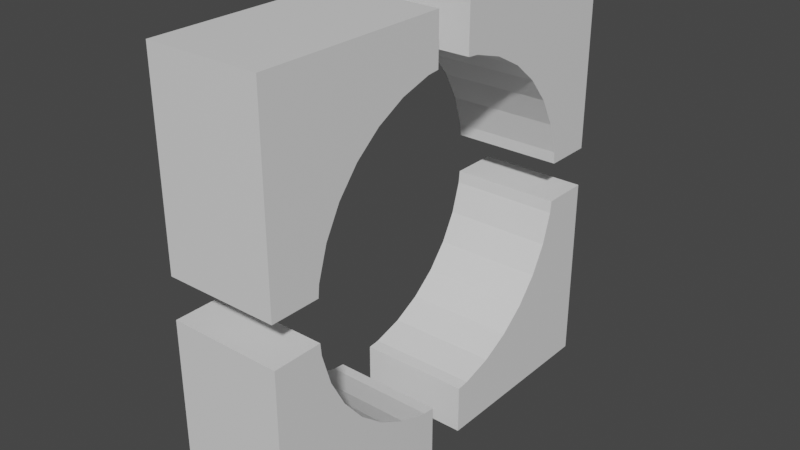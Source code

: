 # Source: VoidPassage.blend  (saved by Blender 3.5.10; exported with 4.5.12 LTS)
import bpy
from mathutils import Matrix  # noqa: F401  (used for matrix-valued properties, if any)

bpy.ops.wm.read_factory_settings(use_empty=True)
scene = bpy.context.scene
scene.name = 'Scene'

# ---- collections
col_collection = bpy.data.collections.new('Collection'); scene.collection.children.link(col_collection)

# ---- materials (node trees are filled in below, after node groups)
mat_material = bpy.data.materials.new('Material')
mat_material.alpha_threshold = 0.0
mat_material.use_transparent_shadow = False
mat_material.roughness = 0.5
mat_material.line_color = (0.0, 0.0, 0.0, 1.0)

# ---- material node trees
mat_material.use_nodes = True; mat_material.node_tree.nodes.clear()
_N = mat_material.node_tree.nodes; _L = mat_material.node_tree.links
n0 = _N.new('ShaderNodeOutputMaterial'); n0.name = 'Material Output'; n0.location = (300, 300)
n1 = _N.new('ShaderNodeBsdfPrincipled'); n1.name = 'Principled BSDF'; n1.location = (10, 300)
n1.distribution = 'GGX'
n1.subsurface_method = 'RANDOM_WALK_SKIN'
n1.inputs[3].default_value = 1.45
n1.inputs[27].default_value = (0.0, 0.0, 0.0, 1.0)
n1.inputs[28].default_value = 1.0
_L.new(n1.outputs[0], n0.inputs[0])
n0.is_active_output = True

# ---- world
world_world = bpy.data.worlds.new('World'); scene.world = world_world
world_world.use_nodes = True; world_world.node_tree.nodes.clear()
_N = world_world.node_tree.nodes; _L = world_world.node_tree.links
n0 = _N.new('ShaderNodeOutputWorld'); n0.name = 'World Output'; n0.location = (300, 300)
n1 = _N.new('ShaderNodeBackground'); n1.name = 'Background'; n1.location = (10, 300)
n1.inputs[0].default_value = (0.05088, 0.05088, 0.05088, 1.0)
_L.new(n1.outputs[0], n0.inputs[0])
n0.is_active_output = True
world_world.color = (0.05088, 0.05088, 0.05088)
world_world.use_sun_shadow = False
world_world.sun_shadow_jitter_overblur = 0.0

# ---- meshes
me_cube = bpy.data.meshes.new('Cube')
me_cube.from_pydata([(1.0, 1.0, 1.0), (1.0, 1.0, -1.0), (1.0, -1.0, 1.0), (1.0, -1.0, -1.0), (-1.0, 1.0, 1.0), (-1.0, 1.0, -1.0), (-1.0, -1.0, 1.0), (-1.0, -1.0, -1.0), (-1.0, -0.7629, -0.1517), (-1.0, -0.7629, 0.1517), (-1.0, -0.6467, -0.4321), (-1.0, -0.6467, 0.4321), (-1.0, -0.55, -0.55), (-1.0, -0.7186, -0.2977), (-1.0, -0.7186, 0.2977), (-1.0, -0.4321, 0.6467), (-1.0, -0.1517, 0.7629), (-1.0, -0.2977, 0.7186), (-1.0, 0.1517, 0.7629), (-1.0, 0.55, 0.55), (-1.0, 0.4321, 0.6467), (-1.0, 0.2977, 0.7186), (-1.0, -0.55, 0.55), (-1.0, -0.4321, -0.6467), (-1.0, -0.1517, -0.7629), (-1.0, -0.2977, -0.7186), (-1.0, 0.1517, -0.7629), (-1.0, 0.4321, -0.6467), (-1.0, 0.2977, -0.7186), (-1.0, 0.6467, -0.4321), (-1.0, 0.6467, 0.4321), (-1.0, 0.7629, -0.1517), (-1.0, 0.7629, 0.1517), (-1.0, 0.7186, -0.2977), (-1.0, 0.7186, 0.2977), (-1.0, 0.55, -0.55), (1.0, -0.55, 0.55), (1.0, -0.4321, 0.6467), (1.0, -0.1517, 0.7629), (1.0, -0.2977, 0.7186), (1.0, 0.1517, 0.7629), (1.0, 0.4321, 0.6467), (1.0, 0.2977, 0.7186), (1.0, 0.6467, -0.4321), (1.0, 0.6467, 0.4321), (1.0, 0.7629, -0.1517), (1.0, 0.7629, 0.1517), (1.0, 0.7186, -0.2977), (1.0, 0.7186, 0.2977), (1.0, 0.55, 0.55), (1.0, 0.55, -0.55), (1.0, -0.7629, 0.1517), (1.0, -0.7629, -0.1517), (1.0, -0.6467, -0.4321), (1.0, -0.6467, 0.4321), (1.0, -0.55, -0.55), (1.0, -0.7186, -0.2977), (1.0, -0.7186, 0.2977), (1.0, -0.4321, -0.6467), (1.0, -0.1517, -0.7629), (1.0, -0.2977, -0.7186), (1.0, 0.1517, -0.7629), (1.0, 0.4321, -0.6467), (1.0, 0.2977, -0.7186), (-1.0, -0.09454, 1.0), (-1.0, 0.09454, 1.0), (1.0, -0.09454, 1.0), (1.0, 0.09454, 1.0), (-1.0, 0.09454, 0.7685), (-1.0, -0.09454, 0.7685), (-1.0, 0.09454, -0.7685), (-1.0, -0.09454, -0.7685), (-1.0, -0.09454, -1.0), (-1.0, 0.09454, -1.0), (1.0, -0.09454, -1.0), (1.0, 0.09454, -1.0), (1.0, 0.09454, -0.7685), (1.0, 0.09454, 0.7685), (1.0, -0.09454, -0.7685), (1.0, -0.09454, 0.7685), (1.0, -1.0, -0.09454), (1.0, -1.0, 0.09454), (-1.0, -1.0, -0.09454), (-1.0, -1.0, 0.09454), (-1.0, -0.7685, -0.09454), (-1.0, -0.7685, 0.09454), (-1.0, 0.7685, -0.09454), (-1.0, 1.0, -0.09454), (-1.0, 1.0, 0.09454), (-1.0, 0.7685, 0.09454), (1.0, 0.7685, -0.09454), (1.0, 0.7685, 0.09454), (1.0, 1.0, -0.09454), (1.0, 1.0, 0.09454), (1.0, -0.7685, 0.09454), (1.0, -0.7685, -0.09454)], [], [(64, 6, 2, 66), (67, 0, 4, 65), (81, 2, 6, 83), (82, 7, 3, 80), (64, 69, 16, 17, 15, 22, 11, 14, 9, 85, 83, 6), (8, 13, 10, 12, 7, 82, 84), (5, 35, 29, 33, 31, 86, 87), (32, 34, 30, 19, 20, 21, 18, 68, 65, 4, 88, 89), (27, 35, 5, 73, 70, 26, 28), (72, 7, 12, 23, 25, 24, 71), (3, 7, 72, 74), (5, 1, 75, 73), (90, 45, 47, 43, 50, 1, 92), (93, 0, 49, 44, 48, 46, 91), (41, 49, 0, 67, 77, 40, 42), (75, 1, 50, 62, 63, 61, 76), (74, 78, 59, 60, 58, 55, 53, 56, 52, 95, 80, 3), (94, 51, 57, 54, 36, 37, 39, 38, 79, 66, 2, 81), (4, 0, 93, 88), (1, 5, 87, 92), (86, 31, 45, 90), (31, 33, 47, 45), (33, 29, 43, 47), (29, 35, 50, 43), (35, 27, 62, 50), (27, 28, 63, 62), (28, 26, 61, 63), (76, 61, 26, 70), (71, 24, 59, 78), (24, 25, 60, 59), (25, 23, 58, 60), (23, 12, 55, 58), (10, 53, 55, 12), (13, 56, 53, 10), (8, 52, 56, 13), (52, 8, 84, 95), (85, 9, 51, 94), (14, 57, 51, 9), (11, 54, 57, 14), (22, 36, 54, 11), (15, 37, 36, 22), (17, 39, 37, 15), (16, 38, 39, 17), (38, 16, 69, 79), (68, 18, 40, 77), (21, 42, 40, 18), (20, 41, 42, 21), (19, 49, 41, 20), (19, 30, 44, 49), (30, 34, 48, 44), (34, 32, 46, 48), (91, 46, 32, 89), (70, 73, 75, 76), (67, 65, 68, 77), (72, 71, 78, 74), (66, 79, 69, 64), (88, 93, 91, 89), (83, 85, 94, 81), (90, 92, 87, 86), (82, 80, 95, 84)])
_uv = me_cube.uv_layers.new(name='UVMap')
_uv.uv.foreach_set('vector', [0.875, 0.6368, 0.875, 0.75, 0.625, 0.75, 0.625, 0.6368, 0.625, 0.6132, 0.625, 0.5, 0.875, 0.5, 0.875, 0.6132, 0.5118, 0.75, 0.625, 0.75, 0.625, 1.0, 0.5118, 1.0, 0.4882, 1.0, 0.375, 1.0, 0.375, 0.75, 0.4882, 0.75, 0.625, 0.1132, 0.5961, 0.1132, 0.5954, 0.106, 0.5898, 0.08779, 0.5808, 0.07098, 0.5688, 0.05625, 0.554, 0.04416, 0.5372, 0.03517, 0.519, 0.02964, 0.5118, 0.02894, 0.5118, 0.0, 0.625, 0.0, 0.481, 0.02964, 0.4628, 0.03517, 0.446, 0.04416, 0.4312, 0.05625, 0.375, 0.0, 0.4882, 0.0, 0.4882, 0.02894, 0.375, 0.25, 0.4312, 0.1938, 0.446, 0.2058, 0.4628, 0.2148, 0.481, 0.2204, 0.4882, 0.2211, 0.4882, 0.25, 0.519, 0.2204, 0.5372, 0.2148, 0.554, 0.2058, 0.5688, 0.1938, 0.5808, 0.179, 0.5898, 0.1622, 0.5954, 0.144, 0.5961, 0.1368, 0.625, 0.1368, 0.625, 0.25, 0.5118, 0.25, 0.5118, 0.2211, 0.4192, 0.179, 0.4312, 0.1938, 0.375, 0.25, 0.375, 0.1368, 0.4039, 0.1368, 0.4046, 0.144, 0.4102, 0.1622, 0.375, 0.1132, 0.375, 0.0, 0.4312, 0.05625, 0.4192, 0.07098, 0.4102, 0.08779, 0.4046, 0.106, 0.4039, 0.1132, 0.375, 0.75, 0.125, 0.75, 0.125, 0.6368, 0.375, 0.6368, 0.125, 0.5, 0.375, 0.5, 0.375, 0.6132, 0.125, 0.6132, 0.4882, 0.5289, 0.481, 0.5296, 0.4628, 0.5352, 0.446, 0.5442, 0.4312, 0.5562, 0.375, 0.5, 0.4882, 0.5, 0.5118, 0.5, 0.625, 0.5, 0.5688, 0.5562, 0.554, 0.5442, 0.5372, 0.5352, 0.519, 0.5296, 0.5118, 0.5289, 0.5808, 0.571, 0.5688, 0.5562, 0.625, 0.5, 0.625, 0.6132, 0.5961, 0.6132, 0.5954, 0.606, 0.5898, 0.5878, 0.375, 0.6132, 0.375, 0.5, 0.4312, 0.5562, 0.4192, 0.571, 0.4102, 0.5878, 0.4046, 0.606, 0.4039, 0.6132, 0.375, 0.6368, 0.4039, 0.6368, 0.4046, 0.644, 0.4102, 0.6622, 0.4192, 0.679, 0.4312, 0.6938, 0.446, 0.7058, 0.4628, 0.7148, 0.481, 0.7204, 0.4882, 0.7211, 0.4882, 0.75, 0.375, 0.75, 0.5118, 0.7211, 0.519, 0.7204, 0.5372, 0.7148, 0.554, 0.7058, 0.5688, 0.6938, 0.5808, 0.679, 0.5898, 0.6622, 0.5954, 0.644, 0.5961, 0.6368, 0.625, 0.6368, 0.625, 0.75, 0.5118, 0.75, 0.625, 0.25, 0.625, 0.5, 0.5118, 0.5, 0.5118, 0.25, 0.375, 0.5, 0.375, 0.25, 0.4882, 0.25, 0.4882, 0.5, 0.9805, 0.6655, 0.9688, 0.6655, 0.9688, 0.8345, 0.9805, 0.8345, 0.9688, 0.6655, 0.9375, 0.6655, 0.9375, 0.8345, 0.9688, 0.8345, 0.9375, 0.6655, 0.9062, 0.6655, 0.9062, 0.8345, 0.9375, 0.8345, 0.9062, 0.6655, 0.875, 0.6655, 0.875, 0.8345, 0.9062, 0.8345, 0.875, 0.6655, 0.8438, 0.6655, 0.8438, 0.8345, 0.875, 0.8345, 0.8438, 0.6655, 0.8125, 0.6655, 0.8125, 0.8345, 0.8438, 0.8345, 0.8125, 0.6655, 0.7812, 0.6655, 0.7812, 0.8345, 0.8125, 0.8345, 0.7695, 0.8345, 0.7812, 0.8345, 0.7812, 0.6655, 0.7695, 0.6655, 0.7305, 0.6655, 0.7188, 0.6655, 0.7188, 0.8345, 0.7305, 0.8345, 0.7188, 0.6655, 0.6875, 0.6655, 0.6875, 0.8345, 0.7188, 0.8345, 0.6875, 0.6655, 0.6562, 0.6655, 0.6562, 0.8345, 0.6875, 0.8345, 0.6562, 0.6655, 0.625, 0.6655, 0.625, 0.8345, 0.6562, 0.8345, 0.5938, 0.6655, 0.5938, 0.8345, 0.625, 0.8345, 0.625, 0.6655, 0.5625, 0.6655, 0.5625, 0.8345, 0.5938, 0.8345, 0.5938, 0.6655, 0.5312, 0.6655, 0.5312, 0.8345, 0.5625, 0.8345, 0.5625, 0.6655, 0.5312, 0.8345, 0.5312, 0.6655, 0.5195, 0.6655, 0.5195, 0.8345, 0.4805, 0.6655, 0.4688, 0.6655, 0.4688, 0.8345, 0.4805, 0.8345, 0.4375, 0.6655, 0.4375, 0.8345, 0.4688, 0.8345, 0.4688, 0.6655, 0.4062, 0.6655, 0.4062, 0.8345, 0.4375, 0.8345, 0.4375, 0.6655, 0.375, 0.6655, 0.375, 0.8345, 0.4062, 0.8345, 0.4062, 0.6655, 0.3438, 0.6655, 0.3438, 0.8345, 0.375, 0.8345, 0.375, 0.6655, 0.3125, 0.6655, 0.3125, 0.8345, 0.3438, 0.8345, 0.3438, 0.6655, 0.2812, 0.6655, 0.2812, 0.8345, 0.3125, 0.8345, 0.3125, 0.6655, 0.2812, 0.8345, 0.2812, 0.6655, 0.2695, 0.6655, 0.2695, 0.8345, 0.2305, 0.6655, 0.2188, 0.6655, 0.2188, 0.8345, 0.2305, 0.8345, 0.1875, 0.6655, 0.1875, 0.8345, 0.2188, 0.8345, 0.2188, 0.6655, 0.1562, 0.6655, 0.1562, 0.8345, 0.1875, 0.8345, 0.1875, 0.6655, 0.125, 0.6655, 0.125, 0.8345, 0.1562, 0.8345, 0.1562, 0.6655, 0.125, 0.6655, 0.09375, 0.6655, 0.09375, 0.8345, 0.125, 0.8345, 0.09375, 0.6655, 0.0625, 0.6655, 0.0625, 0.8345, 0.09375, 0.8345, 0.0625, 0.6655, 0.03125, 0.6655, 0.03125, 0.8345, 0.0625, 0.8345, 0.01947, 0.8345, 0.03125, 0.8345, 0.03125, 0.6655, 0.01947, 0.6655, 0.4571, 0.3129, 0.4442, 0.3129, 0.4442, 0.4371, 0.4571, 0.4371, 0.5558, 0.4371, 0.5558, 0.3129, 0.5429, 0.3129, 0.5429, 0.4371, 0.4442, 0.9371, 0.4571, 0.9371, 0.4571, 0.8129, 0.4442, 0.8129, 0.5558, 0.8129, 0.5429, 0.8129, 0.5429, 0.9371, 0.5558, 0.9371, 0.375, 0.3129, 0.375, 0.4371, 0.375, 0.4371, 0.375, 0.3129, 0.375, 0.3129, 0.375, 0.3129, 0.375, 0.4371, 0.375, 0.4371, 0.375, 0.8129, 0.375, 0.8129, 0.375, 0.9371, 0.375, 0.9371, 0.375, 0.9371, 0.375, 0.8129, 0.375, 0.8129, 0.375, 0.9371])
me_cube.materials.append(mat_material)
me_cube.use_mirror_vertex_groups = False
me_cube.update()

# ---- objects
ob_cube = bpy.data.objects.new('Cube', me_cube)

# ---- transforms, parenting, visibility, modifiers, constraints
ob_cube.location = (0.0, 0.0, 0.0)
ob_cube.scale = (0.4966, 1.888, 1.888)
ob_cube.lock_rotations_4d = False
ob_cube.empty_display_type = 'ARROWS'
ob_cube.lineart.crease_threshold = 0.0

# ---- collection membership
col_collection.objects.link(ob_cube)

# ---- scene / render settings (as saved in the file)
scene.frame_start = 1; scene.frame_end = 250; scene.frame_set(1)
scene.render.engine = 'BLENDER_EEVEE_NEXT'
scene.cycles.sampling_pattern = 'TABULATED_SOBOL'
scene.view_settings.view_transform = 'Filmic'
bpy.context.view_layer.update()

# ---- added for rendering (the .blend has no active camera and no usable light): camera, sun
cam_auto = bpy.data.cameras.new('AutoCamera')
cam_auto.lens = 50.0
cam_auto.sensor_width = 36.0
cam_auto.clip_end = 1000.0
ob_auto_camera = bpy.data.objects.new('AutoCamera', cam_auto)
scene.collection.objects.link(ob_auto_camera)
ob_auto_camera.location = (5.02523, -6.03028, 4.02018)
ob_auto_camera.rotation_euler = (1.09748, -7.21219e-08, 0.694738)
scene.camera = ob_auto_camera
light_auto_sun = bpy.data.lights.new('AutoSun', 'SUN')
light_auto_sun.energy = 3.0
light_auto_sun.angle = 0.0523599
ob_auto_sun = bpy.data.objects.new('AutoSun', light_auto_sun)
scene.collection.objects.link(ob_auto_sun)
ob_auto_sun.rotation_euler = (0.872665, 0.174533, 0.523599)
bpy.context.view_layer.update()
